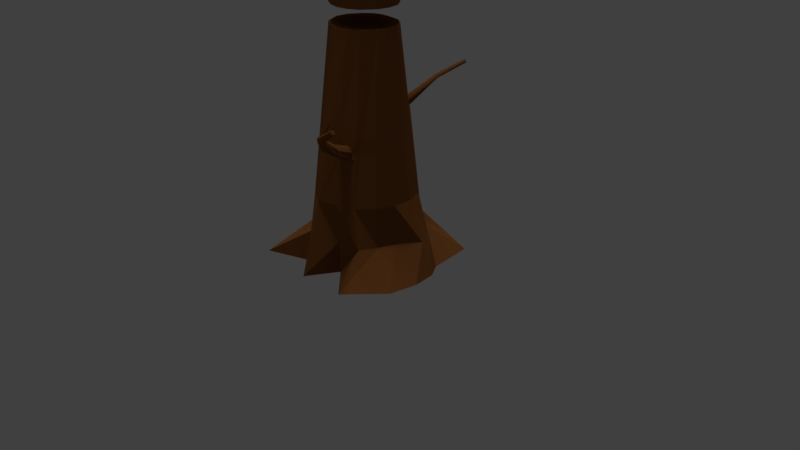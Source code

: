 # Source: Model_Old_Tree_001.blend  (saved by Blender 2.78.0; exported with 4.5.12 LTS)
import bpy
from mathutils import Matrix  # noqa: F401  (used for matrix-valued properties, if any)

bpy.ops.wm.read_factory_settings(use_empty=True)
scene = bpy.context.scene
scene.name = 'Scene'

# ---- collections
col_collection_1 = bpy.data.collections.new('Collection 1'); scene.collection.children.link(col_collection_1)

# ---- materials (node trees are filled in below, after node groups)
mat_material_001 = bpy.data.materials.new('Material.001')
mat_material_001.alpha_threshold = 0.0
mat_material_001.use_transparent_shadow = False
mat_material_001.roughness = 0.5
mat_material = bpy.data.materials.new('Material')
mat_material.alpha_threshold = 0.0
mat_material.use_transparent_shadow = False
mat_material.diffuse_color = (0.1845, 0.0676, 0.01883, 1.0)
mat_material.roughness = 0.5

# ---- material node trees

# ---- world
world_world = bpy.data.worlds.new('World'); scene.world = world_world
world_world.color = (0.05088, 0.05088, 0.05088)
world_world.use_sun_shadow = False
world_world.sun_shadow_jitter_overblur = 0.0
world_world.cycles.sampling_method = 'MANUAL'

# ---- cameras
cam_camera = bpy.data.cameras.new('Camera')
cam_camera.clip_end = 100.0
cam_camera.lens = 35.0
cam_camera.sensor_width = 32.0
cam_camera.sensor_height = 18.0
cam_camera.ortho_scale = 7.314
cam_camera.dof.focus_distance = 0.0
cam_camera.dof.aperture_fstop = 128.0

# ---- lights
light_point_003 = bpy.data.lights.new('Point.003', 'SUN')
light_point_003.transmission_factor = 0.0
light_point_003.angle = 0.1993
light_point_003.energy = 1.0
light_point_003.shadow_buffer_clip_start = 0.5
light_point_003.shadow_soft_size = 0.1
light_point_003.shadow_cascade_max_distance = 1000.0
light_point_002 = bpy.data.lights.new('Point.002', 'POINT')
light_point_002.transmission_factor = 0.0
light_point_002.energy = 100.0
light_point_002.shadow_buffer_clip_start = 0.5
light_point_002.shadow_soft_size = 0.1
light_point_002.shadow_maximum_resolution = 0.006
light_point_002.use_absolute_resolution = True
light_point_001 = bpy.data.lights.new('Point.001', 'POINT')
light_point_001.transmission_factor = 0.0
light_point_001.energy = 100.0
light_point_001.shadow_buffer_clip_start = 0.5
light_point_001.shadow_soft_size = 0.1
light_point_001.shadow_maximum_resolution = 0.006
light_point_001.use_absolute_resolution = True
light_point = bpy.data.lights.new('Point', 'POINT')
light_point.transmission_factor = 0.0
light_point.energy = 100.0
light_point.shadow_buffer_clip_start = 0.5
light_point.shadow_soft_size = 0.1
light_point.shadow_maximum_resolution = 0.006
light_point.use_absolute_resolution = True

# ---- meshes
me_sphere_002 = bpy.data.meshes.new('Sphere.002')
me_sphere_002.from_pydata([(0.04589, -0.1028, 0.06391), (0.07775, -0.08444, 0.06391), (0.1054, -0.04764, 0.06391), (0.1117, -0.01101, 0.06391), (0.1024, 0.03174, 0.06391), (0.07733, 0.06243, 0.06391), (0.05324, 0.07671, 0.06387), (0.02208, 0.08329, 0.06387), (-0.01679, 0.08719, 0.06384), (-0.04934, 0.07853, 0.06387), (-0.075, 0.05415, 0.06386), (-0.09526, 0.01799, 0.06389), (-0.09671, -0.02285, 0.06391), (-0.07049, -0.07129, 0.06391), (-0.02679, -0.09732, 0.06391), (0.009103, -0.1066, 0.06391), (0.03691, -0.07216, 0.7305), (0.05588, -0.05731, 0.7305), (0.07123, -0.03549, 0.7305), (0.07642, -0.01507, 0.7305), (0.07335, 0.01833, 0.7305), (0.05971, 0.04062, 0.7305), (0.04088, 0.04974, 0.7306), (0.01921, 0.05567, 0.7305), (-0.005517, 0.0565, 0.7305), (-0.02521, 0.04809, 0.7305), (-0.04165, 0.0325, 0.7306), (-0.05655, 0.006423, 0.7304), (-0.05979, -0.02046, 0.7303), (-0.04805, -0.05006, 0.7305), (-0.01985, -0.07111, 0.7305), (0.003705, -0.07473, 0.7305)], [], [(1, 2, 18, 17), (2, 3, 19, 18), (3, 4, 20, 19), (4, 5, 21, 20), (5, 6, 22, 21), (6, 7, 23, 22), (7, 8, 24, 23), (8, 9, 25, 24), (9, 10, 26, 25), (10, 11, 27, 26), (11, 12, 28, 27), (12, 13, 29, 28), (13, 14, 30, 29), (14, 15, 31, 30), (31, 15, 0, 16), (0, 1, 17, 16), (0, 15, 14, 13, 12, 11, 10, 9, 8, 7, 6, 5, 4, 3, 2, 1), (30, 31, 16, 17, 18, 19, 20, 21, 22, 23, 24, 25, 26, 27, 28, 29)])
me_sphere_002.polygons.foreach_set('material_index', [1, 1, 1, 1, 1, 1, 1, 1, 1, 1, 1, 1, 1, 1, 1, 1, 1, 1])
_uv = me_sphere_002.uv_layers.new(name='UVMap')
_uv.uv.foreach_set('vector', [0.5512, 0.2163, 0.5445, 0.2134, 0.5918, 0.07482, 0.6067, 0.07898, 0.5445, 0.2134, 0.535, 0.2098, 0.5764, 0.07174, 0.5918, 0.07482, 0.6627, 0.3113, 0.6564, 0.302, 0.7728, 0.2144, 0.7803, 0.228, 0.6564, 0.302, 0.6507, 0.2941, 0.765, 0.2008, 0.7728, 0.2144, 0.6507, 0.2941, 0.6431, 0.2851, 0.7557, 0.1867, 0.765, 0.2008, 0.6431, 0.2851, 0.6372, 0.2774, 0.7461, 0.174, 0.7557, 0.1867, 0.6372, 0.2774, 0.6309, 0.2702, 0.7337, 0.1595, 0.7461, 0.174, 0.6309, 0.2702, 0.6236, 0.2637, 0.7187, 0.1465, 0.7337, 0.1595, 0.6236, 0.2637, 0.6133, 0.2552, 0.7054, 0.1357, 0.7187, 0.1465, 0.6133, 0.2552, 0.6009, 0.2473, 0.6951, 0.1277, 0.7054, 0.1357, 0.6009, 0.2473, 0.5928, 0.2392, 0.6796, 0.1102, 0.6951, 0.1277, 0.5928, 0.2392, 0.5837, 0.2333, 0.6619, 0.1045, 0.6796, 0.1102, 0.5837, 0.2333, 0.5757, 0.2285, 0.6509, 0.0981, 0.6619, 0.1045, 0.5757, 0.2285, 0.5678, 0.2242, 0.6367, 0.09051, 0.6509, 0.0981, 0.6367, 0.09051, 0.5678, 0.2242, 0.5587, 0.2198, 0.6218, 0.08396, 0.5587, 0.2198, 0.5512, 0.2163, 0.6067, 0.07898, 0.6218, 0.08396, 0.2877, 0.5215, 0.298, 0.5256, 0.3077, 0.5266, 0.3173, 0.5235, 0.3276, 0.5175, 0.226, 0.008337, 0.2358, 0.02227, 0.2487, 0.02912, 0.2585, 0.03203, 0.2687, 0.03261, 0.2787, 0.03005, 0.2901, 0.02279, 0.2966, 0.01362, 0.2662, 0.503, 0.2731, 0.513, 0.2795, 0.5179, 0.6509, 0.0981, 0.6367, 0.09051, 0.6218, 0.08396, 0.6067, 0.07898, 0.5918, 0.07482, 0.7803, 0.228, 0.7728, 0.2144, 0.765, 0.2008, 0.7557, 0.1867, 0.7461, 0.174, 0.7337, 0.1595, 0.7187, 0.1465, 0.7054, 0.1357, 0.6951, 0.1277, 0.6796, 0.1102, 0.6619, 0.1045])
me_sphere_002.materials.append(mat_material_001)
me_sphere_002.materials.append(mat_material)
me_sphere_002.use_remesh_preserve_volume = False
me_sphere_002.use_remesh_preserve_attributes = False
me_sphere_002.use_mirror_vertex_groups = False
me_sphere_002.update()
me_sphere_001 = bpy.data.meshes.new('Sphere.001')
me_sphere_001.from_pydata([(0.0221, 0.0833, 0.05448), (0.05324, 0.07672, 0.05448), (0.07734, 0.06242, 0.05448), (0.1024, 0.03175, 0.05448), (0.1118, -0.01099, 0.05448), (0.1054, -0.04764, 0.05448), (0.07779, -0.08445, 0.05453), (0.0459, -0.1029, 0.05453), (0.009128, -0.1065, 0.05456), (-0.02677, -0.09735, 0.05453), (-0.07049, -0.07128, 0.05453), (-0.09672, -0.02285, 0.05451), (-0.09526, 0.01801, 0.05448), (-0.07501, 0.05416, 0.05448), (-0.04936, 0.07852, 0.05448), (-0.0168, 0.0872, 0.05448), (0.02614, 0.1151, -0.9453), (0.0688, 0.1061, -0.9453), (0.1018, 0.08643, -0.9453), (0.136, 0.04458, -0.9453), (0.1488, -0.01384, -0.9453), (0.1401, -0.06395, -0.9453), (0.1021, -0.1146, -0.9455), (0.05873, -0.1394, -0.9453), (0.008482, -0.1444, -0.9453), (-0.04059, -0.1319, -0.9453), (-0.1004, -0.09623, -0.9454), (-0.1362, -0.03008, -0.945), (-0.1342, 0.02574, -0.9448), (-0.1066, 0.07519, -0.9453), (-0.0715, 0.1085, -0.9453), (-0.02696, 0.1204, -0.9453), (0.1234, 0.03975, -0.5722), (0.1348, -0.01277, -0.5691), (0.1257, 0.03701, -0.651), (0.1353, -0.009322, -0.6528), (0.0089, -0.1199, -0.2987), (-0.0315, -0.1069, -0.2857), (-0.08105, -0.0801, -0.2987), (0.01575, -0.1175, -0.2144), (-0.03047, -0.1066, -0.2135), (-0.0785, -0.07797, -0.2136), (0.1353, 0.0158, -0.6622), (0.1231, 0.04412, -0.6118), (0.1354, -0.01632, -0.6076), (0.1291, 0.01349, -0.5548), (0.1458, -0.007333, -0.5752), (0.1432, 0.01361, -0.5615), (0.1486, -0.01009, -0.606), (0.1413, 0.03429, -0.5756), (0.1446, 0.03819, -0.6097), (0.1505, -0.002973, -0.636), (0.1506, 0.01556, -0.6461), (0.1475, 0.03324, -0.6393), (0.1877, 0.01402, -0.5753), (0.185, 0.02744, -0.5674), (0.1926, 0.01231, -0.5932), (0.1858, 0.04087, -0.5762), (0.1915, 0.04341, -0.5959), (0.197, 0.01696, -0.6108), (0.1985, 0.02885, -0.6166), (0.1962, 0.04029, -0.6132), (0.251, 0.03161, -0.5284), (0.2492, 0.04052, -0.5231), (0.2543, 0.03048, -0.5403), (0.2497, 0.04943, -0.529), (0.2535, 0.05111, -0.5421), (0.2572, 0.03357, -0.552), (0.2582, 0.04146, -0.5558), (0.2567, 0.04905, -0.5535), (0.3138, 0.05216, -0.4771), (0.315, 0.05877, -0.4743), (0.3154, 0.0481, -0.4849), (0.3173, 0.06277, -0.4789), (0.3198, 0.05978, -0.4877), (0.3177, 0.0466, -0.4929), (0.3201, 0.04987, -0.496), (0.321, 0.05533, -0.4951), (0.383, -0.007995, -0.4052), (0.3838, -0.003468, -0.4033), (0.3841, -0.01078, -0.4106), (0.3855, -0.0007332, -0.4065), (0.3871, -0.002779, -0.4125), (0.3857, -0.01181, -0.416), (0.3873, -0.009564, -0.4182), (0.388, -0.005828, -0.4176), (-0.04528, -0.1259, -0.2268), (-0.04501, -0.1206, -0.286), (-0.07538, -0.1026, -0.2248), (-0.07869, -0.1053, -0.2899), (-0.05958, -0.1172, -0.2129), (-0.08456, -0.1018, -0.258), (-0.04202, -0.1258, -0.2606), (-0.05982, -0.1099, -0.2959), (-0.05449, -0.09229, -0.1967), (-0.08595, -0.07752, -0.2557), (-0.05635, -0.09482, -0.2987), (-0.03106, -0.1081, -0.2561), (-0.08005, -0.1773, -0.2633), (-0.08561, -0.1751, -0.2817), (-0.1078, -0.1544, -0.2577), (-0.1089, -0.1602, -0.2812), (-0.09673, -0.1663, -0.2878), (-0.08438, -0.1652, -0.2271), (-0.07714, -0.1743, -0.2384), (-0.09612, -0.1536, -0.2349), (-0.1223, -0.22, -0.2512), (-0.1269, -0.219, -0.2627), (-0.1388, -0.204, -0.2469), (-0.1411, -0.2084, -0.2617), (-0.134, -0.2131, -0.2663), (-0.1225, -0.2109, -0.2283), (-0.1189, -0.2175, -0.2356), (-0.13, -0.2032, -0.233), (-0.1625, -0.2582, -0.2334), (-0.1654, -0.259, -0.2408), (-0.1767, -0.2539, -0.2305), (-0.1768, -0.2572, -0.2401), (-0.1713, -0.2578, -0.2431), (-0.1652, -0.2529, -0.2186), (-0.1612, -0.2555, -0.2233), (-0.1718, -0.2507, -0.2216), (-0.1818, -0.3196, -0.2131), (-0.1832, -0.32, -0.2166), (-0.1885, -0.3176, -0.2117), (-0.1886, -0.3191, -0.2162), (-0.186, -0.3194, -0.2177), (-0.1831, -0.3171, -0.2061), (-0.1812, -0.3183, -0.2083), (-0.1862, -0.3161, -0.2075), (0.005655, -0.1471, -0.2164), (0.00136, -0.1487, -0.2798), (-0.02777, -0.1443, -0.2507), (-0.02537, -0.1446, -0.2722), (-0.02347, -0.1382, -0.2175), (-0.01645, -0.1189, -0.2986), (-0.01436, -0.147, -0.2814), (0.0228, -0.1193, -0.2572), (0.01087, -0.1473, -0.252), (-0.009587, -0.107, -0.2082), (-0.01, -0.1464, -0.2106), (-0.00103, -0.164, -0.2411), (-0.0105, -0.1683, -0.2589), (-0.02735, -0.1586, -0.2374), (-0.02789, -0.1621, -0.2521), (-0.02138, -0.166, -0.2589), (-0.01116, -0.1557, -0.2114), (-0.001009, -0.1584, -0.2166), (-0.02063, -0.15, -0.2162)], [], [(34, 42, 35, 20, 19), (36, 135, 37, 25, 24), (37, 96, 38, 26, 25), (32, 45, 47, 49), (0, 15, 14, 13, 12, 11, 10, 9, 8, 7, 6, 5, 4, 3, 2, 1), (30, 31, 16, 17, 18, 19, 20, 21, 22, 23, 24, 25, 26, 27, 28, 29), (139, 40, 134, 140), (37, 97, 92, 87), (15, 31, 30, 14), (14, 30, 29, 13), (12, 13, 29, 28), (11, 12, 28, 27), (11, 27, 26, 38, 95, 41, 10), (36, 24, 23, 7, 8, 39, 137), (9, 10, 41, 94, 40), (8, 9, 40, 139, 39), (7, 23, 22, 6), (6, 22, 21, 5), (5, 21, 20, 35, 44, 33, 4), (33, 45, 32, 3, 4), (32, 43, 34, 19, 18, 2, 3), (2, 18, 17, 1), (31, 15, 0, 16), (1, 17, 16, 0), (53, 50, 58, 61), (44, 35, 51, 48), (43, 32, 49, 50), (34, 43, 50, 53), (42, 34, 53, 52), (35, 42, 52, 51), (33, 44, 48, 46), (45, 33, 46, 47), (59, 60, 68, 67), (52, 53, 61, 60), (50, 49, 57, 58), (47, 46, 54, 55), (49, 47, 55, 57), (48, 51, 59, 56), (51, 52, 60, 59), (46, 48, 56, 54), (65, 63, 71, 73), (54, 56, 64, 62), (61, 58, 66, 69), (60, 61, 69, 68), (58, 57, 65, 66), (55, 54, 62, 63), (57, 55, 63, 65), (56, 59, 67, 64), (76, 77, 85, 84), (64, 67, 75, 72), (67, 68, 76, 75), (62, 64, 72, 70), (69, 66, 74, 77), (68, 69, 77, 76), (66, 65, 73, 74), (63, 62, 70, 71), (81, 79, 78, 80, 83, 84, 85, 82), (74, 73, 81, 82), (71, 70, 78, 79), (73, 71, 79, 81), (72, 75, 83, 80), (75, 76, 84, 83), (70, 72, 80, 78), (77, 74, 82, 85), (86, 90, 103, 104), (40, 86, 92, 97), (40, 94, 90, 86), (41, 88, 90, 94), (37, 87, 93, 96), (89, 38, 96, 93), (38, 89, 91, 95), (88, 41, 95, 91), (101, 102, 110, 109), (91, 89, 101, 100), (92, 86, 104, 98), (90, 88, 105, 103), (93, 87, 99, 102), (89, 93, 102, 101), (87, 92, 98, 99), (88, 91, 100, 105), (111, 113, 121, 119), (105, 100, 108, 113), (104, 103, 111, 112), (100, 101, 109, 108), (98, 104, 112, 106), (103, 105, 113, 111), (102, 99, 107, 110), (99, 98, 106, 107), (114, 120, 128, 122), (110, 107, 115, 118), (107, 106, 114, 115), (109, 110, 118, 117), (113, 108, 116, 121), (112, 111, 119, 120), (108, 109, 117, 116), (106, 112, 120, 114), (128, 127, 129, 124, 125, 126, 123, 122), (119, 121, 129, 127), (118, 115, 123, 126), (115, 114, 122, 123), (117, 118, 126, 125), (121, 116, 124, 129), (120, 119, 127, 128), (116, 117, 125, 124), (133, 136, 145, 144), (137, 39, 130, 138), (135, 36, 131, 136), (40, 97, 132, 134), (97, 37, 133, 132), (37, 135, 136, 133), (36, 137, 138, 131), (39, 139, 140, 130), (147, 146, 148, 143, 144, 145, 142, 141), (131, 138, 141, 142), (138, 130, 147, 141), (130, 140, 146, 147), (132, 133, 144, 143), (140, 134, 148, 146), (134, 132, 143, 148), (136, 131, 142, 145)])
_uv = me_sphere_001.uv_layers.new(name='UVMap')
_uv.uv.foreach_set('vector', [0.7509, 0.2488, 0.7473, 0.2425, 0.7437, 0.2363, 0.7728, 0.2144, 0.7803, 0.228, 0.6566, 0.2425, 0.652, 0.2384, 0.6474, 0.2344, 0.7187, 0.1465, 0.7337, 0.1595, 0.6474, 0.2344, 0.6419, 0.2299, 0.6363, 0.2253, 0.7054, 0.1357, 0.7187, 0.1465, 0.7215, 0.2696, 0.718, 0.2639, 0.718, 0.2639, 0.7215, 0.2696, 0.2877, 0.5215, 0.298, 0.5256, 0.3077, 0.5266, 0.3173, 0.5235, 0.3276, 0.5175, 0.226, 0.008337, 0.2358, 0.02227, 0.2487, 0.02912, 0.2585, 0.03203, 0.2687, 0.03261, 0.2787, 0.03005, 0.2901, 0.02279, 0.2966, 0.01362, 0.2662, 0.503, 0.2731, 0.513, 0.2795, 0.5179, 0.6509, 0.0981, 0.6367, 0.09051, 0.6218, 0.08396, 0.6067, 0.07898, 0.5918, 0.07482, 0.7803, 0.228, 0.7728, 0.2144, 0.765, 0.2008, 0.7557, 0.1867, 0.7461, 0.174, 0.7337, 0.1595, 0.7187, 0.1465, 0.7054, 0.1357, 0.6951, 0.1277, 0.6796, 0.1102, 0.6619, 0.1045, 0.6396, 0.2527, 0.6355, 0.249, 0.6355, 0.249, 0.6396, 0.2527, 0.6474, 0.2344, 0.6415, 0.2417, 0.6415, 0.2417, 0.6474, 0.2344, 0.5678, 0.2242, 0.6367, 0.09051, 0.6509, 0.0981, 0.5757, 0.2285, 0.5757, 0.2285, 0.6509, 0.0981, 0.6619, 0.1045, 0.5837, 0.2333, 0.5928, 0.2392, 0.5837, 0.2333, 0.6619, 0.1045, 0.6796, 0.1102, 0.6009, 0.2473, 0.5928, 0.2392, 0.6796, 0.1102, 0.6951, 0.1277, 0.6009, 0.2473, 0.6951, 0.1277, 0.7054, 0.1357, 0.6363, 0.2253, 0.6306, 0.2328, 0.6248, 0.2403, 0.6133, 0.2552, 0.6566, 0.2425, 0.7337, 0.1595, 0.7461, 0.174, 0.6372, 0.2774, 0.6309, 0.2702, 0.6437, 0.2564, 0.6501, 0.2494, 0.6236, 0.2637, 0.6133, 0.2552, 0.6248, 0.2403, 0.6302, 0.2446, 0.6355, 0.249, 0.6309, 0.2702, 0.6236, 0.2637, 0.6355, 0.249, 0.6396, 0.2527, 0.6437, 0.2564, 0.6372, 0.2774, 0.7461, 0.174, 0.7557, 0.1867, 0.6431, 0.2851, 0.6431, 0.2851, 0.7557, 0.1867, 0.765, 0.2008, 0.6507, 0.2941, 0.6507, 0.2941, 0.765, 0.2008, 0.7728, 0.2144, 0.7437, 0.2363, 0.7292, 0.2472, 0.7146, 0.2582, 0.6564, 0.302, 0.7146, 0.2582, 0.718, 0.2639, 0.7215, 0.2696, 0.6627, 0.3113, 0.6564, 0.302, 0.5557, 0.1408, 0.5609, 0.1235, 0.5661, 0.1063, 0.5764, 0.07174, 0.5918, 0.07482, 0.5445, 0.2134, 0.535, 0.2098, 0.5445, 0.2134, 0.5918, 0.07482, 0.6067, 0.07898, 0.5512, 0.2163, 0.6367, 0.09051, 0.5678, 0.2242, 0.5587, 0.2198, 0.6218, 0.08396, 0.5512, 0.2163, 0.6067, 0.07898, 0.6218, 0.08396, 0.5587, 0.2198, 0.5661, 0.1063, 0.5609, 0.1235, 0.5609, 0.1235, 0.5661, 0.1063, 0.7292, 0.2472, 0.7437, 0.2363, 0.7437, 0.2363, 0.7292, 0.2472, 0.5609, 0.1235, 0.5557, 0.1408, 0.5557, 0.1408, 0.5609, 0.1235, 0.5661, 0.1063, 0.5609, 0.1235, 0.5609, 0.1235, 0.5661, 0.1063, 0.7473, 0.2425, 0.7509, 0.2488, 0.7509, 0.2488, 0.7473, 0.2425, 0.7437, 0.2363, 0.7473, 0.2425, 0.7473, 0.2425, 0.7437, 0.2363, 0.7146, 0.2582, 0.7292, 0.2472, 0.7292, 0.2472, 0.7146, 0.2582, 0.718, 0.2639, 0.7146, 0.2582, 0.7146, 0.2582, 0.718, 0.2639, 0.7437, 0.2363, 0.7473, 0.2425, 0.7473, 0.2425, 0.7437, 0.2363, 0.7473, 0.2425, 0.7509, 0.2488, 0.7509, 0.2488, 0.7473, 0.2425, 0.5609, 0.1235, 0.5557, 0.1408, 0.5557, 0.1408, 0.5609, 0.1235, 0.718, 0.2639, 0.7146, 0.2582, 0.7146, 0.2582, 0.718, 0.2639, 0.7215, 0.2696, 0.718, 0.2639, 0.718, 0.2639, 0.7215, 0.2696, 0.7292, 0.2472, 0.7437, 0.2363, 0.7437, 0.2363, 0.7292, 0.2472, 0.7437, 0.2363, 0.7473, 0.2425, 0.7473, 0.2425, 0.7437, 0.2363, 0.7146, 0.2582, 0.7292, 0.2472, 0.7292, 0.2472, 0.7146, 0.2582, 0.7215, 0.2696, 0.718, 0.2639, 0.718, 0.2639, 0.7215, 0.2696, 0.7146, 0.2582, 0.7292, 0.2472, 0.7292, 0.2472, 0.7146, 0.2582, 0.5661, 0.1063, 0.5609, 0.1235, 0.5609, 0.1235, 0.5661, 0.1063, 0.7473, 0.2425, 0.7509, 0.2488, 0.7509, 0.2488, 0.7473, 0.2425, 0.5609, 0.1235, 0.5557, 0.1408, 0.5557, 0.1408, 0.5609, 0.1235, 0.718, 0.2639, 0.7146, 0.2582, 0.7146, 0.2582, 0.718, 0.2639, 0.7215, 0.2696, 0.718, 0.2639, 0.718, 0.2639, 0.7215, 0.2696, 0.7292, 0.2472, 0.7437, 0.2363, 0.7437, 0.2363, 0.7292, 0.2472, 0.7473, 0.2425, 0.7509, 0.2488, 0.7509, 0.2488, 0.7473, 0.2425, 0.7292, 0.2472, 0.7437, 0.2363, 0.7437, 0.2363, 0.7292, 0.2472, 0.7437, 0.2363, 0.7473, 0.2425, 0.7473, 0.2425, 0.7437, 0.2363, 0.7146, 0.2582, 0.7292, 0.2472, 0.7292, 0.2472, 0.7146, 0.2582, 0.5661, 0.1063, 0.5609, 0.1235, 0.5609, 0.1235, 0.5661, 0.1063, 0.7473, 0.2425, 0.7509, 0.2488, 0.7509, 0.2488, 0.7473, 0.2425, 0.5609, 0.1235, 0.5557, 0.1408, 0.5557, 0.1408, 0.5609, 0.1235, 0.718, 0.2639, 0.7146, 0.2582, 0.7146, 0.2582, 0.718, 0.2639, 0.7215, 0.2696, 0.718, 0.2639, 0.7146, 0.2582, 0.7292, 0.2472, 0.7437, 0.2363, 0.7473, 0.2425, 0.7509, 0.2488, 0.7362, 0.2592, 0.5609, 0.1235, 0.5557, 0.1408, 0.5557, 0.1408, 0.5609, 0.1235, 0.718, 0.2639, 0.7146, 0.2582, 0.7146, 0.2582, 0.718, 0.2639, 0.7215, 0.2696, 0.718, 0.2639, 0.718, 0.2639, 0.7215, 0.2696, 0.7292, 0.2472, 0.7437, 0.2363, 0.7437, 0.2363, 0.7292, 0.2472, 0.7437, 0.2363, 0.7473, 0.2425, 0.7473, 0.2425, 0.7437, 0.2363, 0.7146, 0.2582, 0.7292, 0.2472, 0.7292, 0.2472, 0.7146, 0.2582, 0.5661, 0.1063, 0.5609, 0.1235, 0.5609, 0.1235, 0.5661, 0.1063, 0.6355, 0.249, 0.6302, 0.2446, 0.6302, 0.2446, 0.6355, 0.249, 0.6355, 0.249, 0.6355, 0.249, 0.6415, 0.2417, 0.6415, 0.2417, 0.6355, 0.249, 0.6302, 0.2446, 0.6302, 0.2446, 0.6355, 0.249, 0.6248, 0.2403, 0.6248, 0.2403, 0.6302, 0.2446, 0.6302, 0.2446, 0.6474, 0.2344, 0.6474, 0.2344, 0.6419, 0.2299, 0.6419, 0.2299, 0.6363, 0.2253, 0.6363, 0.2253, 0.6419, 0.2299, 0.6419, 0.2299, 0.6363, 0.2253, 0.6363, 0.2253, 0.6306, 0.2328, 0.6306, 0.2328, 0.6248, 0.2403, 0.6248, 0.2403, 0.6306, 0.2328, 0.6306, 0.2328, 0.6363, 0.2253, 0.6419, 0.2299, 0.6419, 0.2299, 0.6363, 0.2253, 0.6306, 0.2328, 0.6363, 0.2253, 0.6363, 0.2253, 0.6306, 0.2328, 0.6415, 0.2417, 0.6355, 0.249, 0.6355, 0.249, 0.6415, 0.2417, 0.6302, 0.2446, 0.6248, 0.2403, 0.6248, 0.2403, 0.6302, 0.2446, 0.6419, 0.2299, 0.6474, 0.2344, 0.6474, 0.2344, 0.6419, 0.2299, 0.6363, 0.2253, 0.6419, 0.2299, 0.6419, 0.2299, 0.6363, 0.2253, 0.6474, 0.2344, 0.6415, 0.2417, 0.6415, 0.2417, 0.6474, 0.2344, 0.6248, 0.2403, 0.6306, 0.2328, 0.6306, 0.2328, 0.6248, 0.2403, 0.6302, 0.2446, 0.6248, 0.2403, 0.6248, 0.2403, 0.6302, 0.2446, 0.6248, 0.2403, 0.6306, 0.2328, 0.6306, 0.2328, 0.6248, 0.2403, 0.6355, 0.249, 0.6302, 0.2446, 0.6302, 0.2446, 0.6355, 0.249, 0.6306, 0.2328, 0.6363, 0.2253, 0.6363, 0.2253, 0.6306, 0.2328, 0.6415, 0.2417, 0.6355, 0.249, 0.6355, 0.249, 0.6415, 0.2417, 0.6302, 0.2446, 0.6248, 0.2403, 0.6248, 0.2403, 0.6302, 0.2446, 0.6419, 0.2299, 0.6474, 0.2344, 0.6474, 0.2344, 0.6419, 0.2299, 0.6474, 0.2344, 0.6415, 0.2417, 0.6415, 0.2417, 0.6474, 0.2344, 0.6415, 0.2417, 0.6355, 0.249, 0.6355, 0.249, 0.6415, 0.2417, 0.6419, 0.2299, 0.6474, 0.2344, 0.6474, 0.2344, 0.6419, 0.2299, 0.6474, 0.2344, 0.6415, 0.2417, 0.6415, 0.2417, 0.6474, 0.2344, 0.6363, 0.2253, 0.6419, 0.2299, 0.6419, 0.2299, 0.6363, 0.2253, 0.6248, 0.2403, 0.6306, 0.2328, 0.6306, 0.2328, 0.6248, 0.2403, 0.6355, 0.249, 0.6302, 0.2446, 0.6302, 0.2446, 0.6355, 0.249, 0.6306, 0.2328, 0.6363, 0.2253, 0.6363, 0.2253, 0.6306, 0.2328, 0.6415, 0.2417, 0.6355, 0.249, 0.6355, 0.249, 0.6415, 0.2417, 0.6355, 0.249, 0.6302, 0.2446, 0.6248, 0.2403, 0.6306, 0.2328, 0.6363, 0.2253, 0.6419, 0.2299, 0.6474, 0.2344, 0.6415, 0.2417, 0.6302, 0.2446, 0.6248, 0.2403, 0.6248, 0.2403, 0.6302, 0.2446, 0.6419, 0.2299, 0.6474, 0.2344, 0.6474, 0.2344, 0.6419, 0.2299, 0.6474, 0.2344, 0.6415, 0.2417, 0.6415, 0.2417, 0.6474, 0.2344, 0.6363, 0.2253, 0.6419, 0.2299, 0.6419, 0.2299, 0.6363, 0.2253, 0.6248, 0.2403, 0.6306, 0.2328, 0.6306, 0.2328, 0.6248, 0.2403, 0.6355, 0.249, 0.6302, 0.2446, 0.6302, 0.2446, 0.6355, 0.249, 0.6306, 0.2328, 0.6363, 0.2253, 0.6363, 0.2253, 0.6306, 0.2328, 0.6474, 0.2344, 0.652, 0.2384, 0.652, 0.2384, 0.6474, 0.2344, 0.6501, 0.2494, 0.6437, 0.2564, 0.6437, 0.2564, 0.6501, 0.2494, 0.652, 0.2384, 0.6566, 0.2425, 0.6566, 0.2425, 0.652, 0.2384, 0.6355, 0.249, 0.6415, 0.2417, 0.6415, 0.2417, 0.6355, 0.249, 0.6415, 0.2417, 0.6474, 0.2344, 0.6474, 0.2344, 0.6415, 0.2417, 0.6474, 0.2344, 0.652, 0.2384, 0.652, 0.2384, 0.6474, 0.2344, 0.6566, 0.2425, 0.6501, 0.2494, 0.6501, 0.2494, 0.6566, 0.2425, 0.6437, 0.2564, 0.6396, 0.2527, 0.6396, 0.2527, 0.6437, 0.2564, 0.6437, 0.2564, 0.6396, 0.2527, 0.6355, 0.249, 0.6415, 0.2417, 0.6474, 0.2344, 0.652, 0.2384, 0.6566, 0.2425, 0.6501, 0.2494, 0.6566, 0.2425, 0.6501, 0.2494, 0.6501, 0.2494, 0.6566, 0.2425, 0.6501, 0.2494, 0.6437, 0.2564, 0.6437, 0.2564, 0.6501, 0.2494, 0.6437, 0.2564, 0.6396, 0.2527, 0.6396, 0.2527, 0.6437, 0.2564, 0.6415, 0.2417, 0.6474, 0.2344, 0.6474, 0.2344, 0.6415, 0.2417, 0.6396, 0.2527, 0.6355, 0.249, 0.6355, 0.249, 0.6396, 0.2527, 0.6355, 0.249, 0.6415, 0.2417, 0.6415, 0.2417, 0.6355, 0.249, 0.652, 0.2384, 0.6566, 0.2425, 0.6566, 0.2425, 0.652, 0.2384])
me_sphere_001.materials.append(mat_material)
me_sphere_001.use_remesh_preserve_volume = False
me_sphere_001.use_remesh_preserve_attributes = False
me_sphere_001.use_mirror_vertex_groups = False
me_sphere_001.update()
me_sphere = bpy.data.meshes.new('Sphere')
me_sphere.from_pydata([(0.0, -3.258e-07, -2.0), (0.0262, 0.1151, -1.0), (0.03806, 0.3222, -1.999), (0.06877, 0.1061, -1.0), (0.2505, 0.3302, -1.999), (0.1017, 0.08651, -1.0), (0.2762, 0.1279, -1.999), (0.136, 0.04459, -1.0), (0.3167, 0.06319, -1.999), (0.1488, -0.01384, -1.0), (0.3286, -0.03806, -1.999), (0.1401, -0.06393, -1.0), (0.3076, -0.161, -1.999), (0.1023, -0.1142, -1.0), (0.1712, -0.3141, -1.999), (0.05874, -0.1394, -1.0), (0.03806, -0.1913, -1.999), (0.008471, -0.1444, -1.0), (-0.03806, -0.3254, -1.999), (-0.0406, -0.1319, -1.0), (-0.1254, -0.2223, -1.999), (-0.1004, -0.09625, -1.0), (-0.3193, -0.2958, -1.999), (-0.1362, -0.03005, -1.0), (-0.2557, -0.07723, -1.999), (-0.1342, 0.02581, -1.0), (-0.3125, 0.04004, -1.999), (-0.1065, 0.07522, -1.0), (-0.2149, 0.142, -1.999), (-0.07148, 0.1085, -1.0), (-0.2581, 0.3271, -1.999), (-0.02698, 0.1204, -1.0), (-0.03806, 0.2882, -1.999), (0.04411, 0.2012, -1.689), (0.1184, 0.1736, -1.689), (0.1768, 0.1176, -1.689), (0.2086, 0.03994, -1.689), (0.2096, -0.04377, -1.689), (0.178, -0.1191, -1.689), (0.1183, -0.1787, -1.689), (0.04402, -0.2044, -1.689), (-0.03438, -0.2355, -1.689), (-0.1168, -0.1852, -1.689), (-0.157, -0.112, -1.689), (-0.1931, -0.06687, -1.687), (-0.1709, 0.03926, -1.716), (-0.1521, 0.1205, -1.689), (-0.1051, 0.1626, -1.689), (-0.03487, 0.1976, -1.689), (0.04077, 0.268, -1.86), (0.1359, 0.1814, -1.86), (0.2317, 0.1233, -1.86), (0.2683, 0.05277, -1.86), (0.2099, -0.04062, -1.86), (0.1827, -0.1115, -1.86), (0.1475, -0.1841, -1.86), (0.04073, -0.1972, -1.86), (-0.03641, -0.2851, -1.86), (-0.1215, -0.2057, -1.86), (-0.2015, -0.1401, -1.86), (-0.2276, -0.07259, -1.859), (-0.249, 0.03969, -1.893), (-0.1868, 0.1323, -1.86), (-0.1119, 0.2197, -1.86), (-0.03663, 0.2476, -1.86), (0.04457, 0.1602, -1.313), (0.08331, 0.1455, -1.308), (-0.03106, 0.1736, -1.495), (-0.09658, 0.1489, -1.508), (0.04775, -0.1879, -1.495), (0.1142, -0.1624, -1.495), (-0.09956, 0.1441, -1.463), (-0.0944, 0.1489, -1.463), (0.04101, 0.1583, -1.373), (0.09248, 0.151, -1.361), (-0.0322, 0.1715, -1.418), (-0.09598, 0.1457, -1.425), (-0.07119, 0.1564, -1.499), (-0.06788, 0.1676, -1.523), (-0.03385, 0.1727, -1.463), (-0.02667, 0.1785, -1.464), (-0.05986, 0.1551, -1.407), (-0.0632, 0.1584, -1.421), (0.04898, -0.1825, -1.431), (0.1129, -0.157, -1.431), (-0.0837, 0.1549, -1.489), (-0.03847, 0.1723, -1.492), (-0.08925, 0.147, -1.425), (-0.0413, 0.1681, -1.433), (0.07655, 0.1523, -1.32), (0.05107, 0.1586, -1.321), (0.05335, 0.1677, -1.349), (0.08056, 0.1571, -1.345), (0.1032, 0.2926, -1.246), (0.08916, 0.2994, -1.247), (0.08897, 0.3009, -1.26), (0.105, 0.2924, -1.26), (0.1316, 0.4273, -1.208), (0.1199, 0.4287, -1.209), (0.1234, 0.4329, -1.218), (0.1328, 0.4295, -1.217), (0.1079, 0.2909, -1.253), (0.08076, 0.1515, -1.33), (0.06356, 0.1498, -1.316), (0.09433, 0.2942, -1.244), (0.04754, 0.1648, -1.332), (0.08591, 0.2994, -1.253), (0.1194, 0.4321, -1.214), (0.128, 0.4312, -1.22), (0.09944, 0.2961, -1.262), (0.06855, 0.1659, -1.357), (0.1328, 0.4254, -1.214), (0.1251, 0.427, -1.204), (-0.06083, 0.2081, -1.443), (-0.0746, 0.1965, -1.435), (-0.1006, 0.1834, -1.458), (-0.09598, 0.1901, -1.474), (-0.05889, 0.2131, -1.462), (-0.06509, 0.2121, -1.479), (-0.08762, 0.1937, -1.481), (-0.09272, 0.1827, -1.436), (0.05884, -0.1767, -1.439), (0.09414, -0.1666, -1.448), (0.06054, -0.1855, -1.483), (0.1023, -0.1707, -1.485), (0.08058, -0.1694, -1.435), (0.08093, -0.1682, -1.426), (0.04576, -0.1872, -1.463), (0.0531, -0.1833, -1.455), (0.1018, -0.1654, -1.461), (0.1155, -0.1566, -1.464), (0.08257, -0.1786, -1.492), (0.08099, -0.1752, -1.503), (0.0673, 0.1529, -1.388), (0.03677, 0.1571, -1.348), (0.06293, 0.1489, -1.304), (0.08928, 0.1444, -1.334), (0.0982, -0.2433, -1.408), (0.1105, -0.2435, -1.417), (0.1081, -0.2641, -1.447), (0.1221, -0.255, -1.442), (0.08016, -0.2606, -1.423), (0.08997, -0.2688, -1.442), (0.1183, -0.2453, -1.426), (0.08219, -0.2514, -1.412), (0.1141, -0.2937, -1.376), (0.1261, -0.2895, -1.385), (0.1317, -0.3091, -1.416), (0.1417, -0.2959, -1.409), (0.1035, -0.3158, -1.392), (0.1161, -0.3197, -1.411), (0.1343, -0.2884, -1.393), (0.1019, -0.3066, -1.381), (0.1906, -0.3814, -1.314), (0.1964, -0.3769, -1.321), (0.2023, -0.3907, -1.341), (0.2058, -0.3796, -1.338), (0.1882, -0.3992, -1.322), (0.1955, -0.4005, -1.335), (0.2006, -0.3751, -1.328), (0.1858, -0.3928, -1.315), (0.331, -0.4393, -1.238), (0.334, -0.4369, -1.242), (0.3371, -0.4441, -1.252), (0.3389, -0.4383, -1.251), (0.3297, -0.4486, -1.242), (0.3336, -0.4493, -1.25), (0.3362, -0.436, -1.246), (0.3285, -0.4452, -1.239), (0.1505, -0.354, -1.342), (0.1548, -0.3404, -1.343), (0.1657, -0.3701, -1.33), (0.1714, -0.3595, -1.329), (0.1601, -0.3655, -1.335), (0.1631, -0.3499, -1.336), (0.1433, -0.3435, -1.347), (0.1758, -0.368, -1.328), (0.1786, -0.3522, -1.321), (0.1755, -0.3508, -1.324), (0.1663, -0.3507, -1.328), (0.1684, -0.3639, -1.321), (0.1782, -0.364, -1.318), (0.186, -0.3608, -1.316), (0.1837, -0.3567, -1.317), (0.1616, -0.3575, -1.327), (0.2149, -0.3559, -1.269), (0.2133, -0.3552, -1.27), (0.2113, -0.3546, -1.271), (0.2144, -0.3598, -1.268), (0.2162, -0.3611, -1.266), (0.2187, -0.3603, -1.266), (0.2175, -0.3582, -1.267), (0.2123, -0.3572, -1.27)], [], [(32, 64, 49, 2), (49, 33, 34, 50), (0, 32, 2), (49, 50, 4, 2), (31, 75, 81, 76, 29), (2, 4, 0), (50, 51, 6, 4), (5, 35, 34, 74, 136, 66, 3), (4, 6, 0), (51, 52, 8, 6), (9, 37, 36, 7), (6, 8, 0), (52, 53, 10, 8), (11, 38, 37, 9), (8, 10, 0), (13, 84, 130, 70, 39, 38, 11), (10, 12, 0), (53, 54, 12, 10), (17, 41, 40, 69, 127, 83, 15), (12, 14, 0), (54, 55, 14, 12), (14, 16, 0), (55, 56, 16, 14), (69, 40, 39, 70, 132), (18, 20, 0), (56, 57, 18, 16), (19, 42, 41, 17), (16, 18, 0), (57, 58, 20, 18), (21, 43, 42, 19), (58, 59, 22, 20), (23, 44, 43, 21), (20, 22, 0), (59, 60, 24, 22), (23, 25, 45, 44), (22, 24, 0), (60, 61, 26, 24), (25, 27, 46, 45), (24, 26, 0), (61, 62, 28, 26), (29, 76, 71, 68, 47, 46, 27), (26, 28, 0), (62, 63, 30, 28), (85, 72, 115, 116), (28, 30, 0), (63, 64, 32, 30), (7, 36, 35, 5), (30, 32, 0), (73, 133, 74, 34, 33), (48, 33, 49, 64), (63, 47, 48, 64), (62, 46, 47, 63), (61, 45, 46, 62), (60, 44, 45, 61), (59, 43, 44, 60), (58, 42, 43, 59), (57, 41, 42, 58), (56, 40, 41, 57), (55, 39, 40, 56), (54, 38, 39, 55), (53, 37, 38, 54), (52, 36, 37, 53), (51, 35, 36, 52), (50, 34, 35, 51), (1, 31, 29, 27, 25, 23, 21, 19, 17, 15, 13, 11, 9, 7, 5, 3), (1, 3, 66, 135, 65), (85, 68, 71, 72), (15, 83, 126, 84, 13), (48, 67, 80, 75, 31, 1, 65, 134, 73, 33), (67, 48, 47, 68, 78), (74, 92, 102, 136), (70, 130, 129, 124), (87, 72, 71, 76), (87, 76, 81, 82), (96, 109, 108, 100), (66, 136, 102, 89), (73, 91, 110, 133), (74, 133, 110, 92), (96, 100, 111, 101), (97, 93, 101, 111), (97, 112, 104, 93), (98, 112, 97, 111, 100, 108, 99, 107), (94, 104, 112, 98), (95, 106, 107, 99), (98, 107, 106, 94), (94, 106, 105, 90), (91, 105, 106, 95), (90, 103, 104, 94), (93, 104, 103, 89), (89, 102, 101, 93), (92, 96, 101, 102), (92, 110, 109, 96), (91, 95, 109, 110), (95, 99, 108, 109), (81, 75, 88, 82), (68, 85, 77, 78), (67, 78, 77, 86), (67, 86, 79, 80), (75, 80, 79, 88), (113, 117, 118, 119, 116, 115, 120, 114), (86, 77, 119, 118), (88, 79, 117, 113), (87, 82, 114, 120), (72, 87, 120, 115), (79, 86, 118, 117), (82, 88, 113, 114), (77, 85, 116, 119), (128, 123, 142, 141), (84, 122, 129, 130), (84, 126, 125, 122), (83, 121, 125, 126), (70, 124, 131, 132), (123, 69, 132, 131), (69, 123, 128, 127), (121, 83, 127, 128), (66, 89, 103, 135), (65, 135, 103, 90), (65, 90, 105, 134), (73, 134, 105, 91), (142, 139, 147, 150), (121, 128, 141, 144), (122, 125, 137, 138), (123, 131, 139, 142), (124, 129, 143, 140), (129, 122, 138, 143), (131, 124, 140, 139), (125, 121, 144, 137), (172, 176, 171, 160, 153), (144, 141, 149, 152), (140, 143, 151, 148), (139, 140, 148, 147), (143, 138, 146, 151), (137, 144, 152, 145), (141, 142, 150, 149), (138, 137, 145, 146), (159, 154, 162, 167), (150, 158, 157, 149), (170, 174, 172, 153, 154, 146, 145), (147, 155, 158, 150), (149, 157, 160, 171, 173, 169, 152), (151, 159, 156, 148), (148, 156, 155, 147), (168, 165, 166, 163, 164, 167, 162, 161), (153, 160, 168, 161), (157, 158, 166, 165), (154, 153, 161, 162), (158, 155, 163, 166), (160, 157, 165, 168), (156, 159, 167, 164), (155, 156, 164, 163), (146, 154, 159, 151), (145, 152, 169, 175, 170), (171, 176, 182, 181), (178, 179, 187, 186), (172, 174, 177, 183), (170, 175, 179, 178), (176, 172, 183, 182), (175, 169, 184, 179), (173, 171, 181, 180), (169, 173, 180, 184), (174, 170, 178, 177), (186, 187, 192, 188, 189, 190, 191, 185), (179, 184, 192, 187), (184, 180, 188, 192), (180, 181, 189, 188), (177, 178, 186, 185), (181, 182, 190, 189), (183, 177, 185, 191), (182, 183, 191, 190)])
me_sphere.polygons.foreach_set('material_index', [1, 1, 1, 1, 1, 1, 1, 1, 1, 1, 1, 1, 1, 1, 1, 1, 1, 1, 1, 1, 1, 1, 1, 1, 1, 1, 1, 1, 1, 1, 1, 1, 1, 1, 1, 1, 1, 1, 1, 1, 1, 1, 1, 1, 1, 1, 1, 1, 1, 1, 1, 1, 1, 1, 1, 1, 1, 1, 1, 1, 1, 1, 1, 1, 1, 1, 1, 1, 1, 1, 1, 1, 1, 1, 1, 1, 1, 1, 1, 1, 1, 1, 1, 1, 1, 1, 1, 1, 1, 1, 1, 1, 1, 1, 1, 1, 1, 1, 1, 1, 1, 1, 1, 1, 1, 1, 1, 1, 1, 1, 1, 1, 1, 1, 1, 1, 1, 1, 1, 1, 1, 1, 1, 1, 1, 1, 1, 1, 1, 1, 1, 1, 1, 1, 1, 1, 1, 1, 1, 1, 1, 1, 1, 1, 1, 1, 1, 1, 1, 1, 1, 1, 1, 1, 1, 1, 1, 1, 1, 1, 1, 1, 1, 1, 1, 1, 1, 1, 1])
_uv = me_sphere.uv_layers.new(name='UVMap')
_uv.uv.foreach_set('vector', [0.6586, 0.0347, 0.6502, 0.05778, 0.6362, 0.05096, 0.646, 0.02806, 0.6362, 0.05096, 0.6218, 0.08396, 0.6067, 0.07898, 0.6124, 0.04559, 0.5971, 0.3711, 0.6515, 0.3645, 0.6578, 0.3788, 0.6362, 0.05096, 0.6124, 0.04559, 0.6181, 0.006026, 0.646, 0.02806, 0.5678, 0.2242, 0.6023, 0.1574, 0.6078, 0.1603, 0.6133, 0.1633, 0.5757, 0.2285, 0.6578, 0.3788, 0.6592, 0.4183, 0.5971, 0.3711, 0.6124, 0.04559, 0.5916, 0.0412, 0.5869, 0.01634, 0.6181, 0.006026, 0.5445, 0.2134, 0.5918, 0.07482, 0.6067, 0.07898, 0.5928, 0.1133, 0.5859, 0.1305, 0.579, 0.1476, 0.5512, 0.2163, 0.6592, 0.4183, 0.6214, 0.4231, 0.5971, 0.3711, 0.5916, 0.0412, 0.5776, 0.04085, 0.574, 0.01675, 0.5869, 0.01634, 0.6564, 0.302, 0.7728, 0.2144, 0.7803, 0.228, 0.6627, 0.3113, 0.6214, 0.4231, 0.6094, 0.4308, 0.5971, 0.3711, 0.81, 0.2198, 0.8021, 0.2017, 0.8341, 0.2025, 0.8345, 0.2198, 0.6507, 0.2941, 0.765, 0.2008, 0.7728, 0.2144, 0.6564, 0.302, 0.6094, 0.4308, 0.5905, 0.4332, 0.5971, 0.3711, 0.6431, 0.2851, 0.6994, 0.2359, 0.7135, 0.2236, 0.7276, 0.2113, 0.7557, 0.1867, 0.765, 0.2008, 0.6507, 0.2941, 0.5905, 0.4332, 0.5675, 0.4297, 0.5971, 0.3711, 0.8021, 0.2017, 0.7977, 0.1874, 0.8329, 0.1822, 0.8341, 0.2025, 0.6309, 0.2702, 0.7337, 0.1595, 0.7461, 0.174, 0.7189, 0.1998, 0.7053, 0.2128, 0.6917, 0.2257, 0.6372, 0.2774, 0.5675, 0.4297, 0.5385, 0.4043, 0.5971, 0.3711, 0.7977, 0.1874, 0.789, 0.17, 0.8137, 0.1464, 0.8329, 0.1822, 0.5385, 0.4043, 0.561, 0.3789, 0.5971, 0.3711, 0.789, 0.17, 0.7746, 0.1534, 0.7906, 0.1359, 0.8137, 0.1464, 0.7189, 0.1998, 0.7461, 0.174, 0.7557, 0.1867, 0.7276, 0.2113, 0.7232, 0.2056, 0.5358, 0.3649, 0.5547, 0.3482, 0.5971, 0.3711, 0.7746, 0.1534, 0.758, 0.135, 0.7737, 0.1179, 0.7906, 0.1359, 0.6236, 0.2637, 0.7187, 0.1465, 0.7337, 0.1595, 0.6309, 0.2702, 0.561, 0.3789, 0.5358, 0.3649, 0.5971, 0.3711, 0.758, 0.135, 0.7415, 0.1224, 0.758, 0.1067, 0.7737, 0.1179, 0.6133, 0.2552, 0.7054, 0.1357, 0.7187, 0.1465, 0.6236, 0.2637, 0.7415, 0.1224, 0.7273, 0.1064, 0.7537, 0.07818, 0.758, 0.1067, 0.6009, 0.2473, 0.6951, 0.1277, 0.7054, 0.1357, 0.6133, 0.2552, 0.5547, 0.3482, 0.5404, 0.3124, 0.5971, 0.3711, 0.7273, 0.1064, 0.7154, 0.09894, 0.727, 0.07778, 0.7537, 0.07818, 0.6009, 0.2473, 0.5928, 0.2392, 0.6796, 0.1102, 0.6951, 0.1277, 0.5404, 0.3124, 0.5814, 0.3233, 0.5971, 0.3711, 0.7154, 0.09894, 0.7023, 0.08151, 0.7167, 0.06213, 0.727, 0.07778, 0.5928, 0.2392, 0.5837, 0.2333, 0.6619, 0.1045, 0.6796, 0.1102, 0.5814, 0.3233, 0.6045, 0.3122, 0.5971, 0.3711, 0.7023, 0.08151, 0.6822, 0.07614, 0.6977, 0.05835, 0.7167, 0.06213, 0.5757, 0.2285, 0.6133, 0.1633, 0.6227, 0.147, 0.6321, 0.1307, 0.6509, 0.0981, 0.6619, 0.1045, 0.5837, 0.2333, 0.6045, 0.3122, 0.6247, 0.331, 0.5971, 0.3711, 0.6822, 0.07614, 0.6641, 0.06413, 0.6878, 0.0354, 0.6977, 0.05835, 0.6321, 0.1307, 0.6227, 0.147, 0.6227, 0.147, 0.6321, 0.1307, 0.6247, 0.331, 0.6594, 0.3236, 0.5971, 0.3711, 0.6641, 0.06413, 0.6502, 0.05778, 0.6586, 0.0347, 0.6878, 0.0354, 0.535, 0.2098, 0.5764, 0.07174, 0.5918, 0.07482, 0.5445, 0.2134, 0.6594, 0.3236, 0.6515, 0.3645, 0.5971, 0.3711, 0.6061, 0.1179, 0.5994, 0.1156, 0.5928, 0.1133, 0.6067, 0.07898, 0.6218, 0.08396, 0.6367, 0.09051, 0.6218, 0.08396, 0.6362, 0.05096, 0.6502, 0.05778, 0.6641, 0.06413, 0.6509, 0.0981, 0.6367, 0.09051, 0.6502, 0.05778, 0.6822, 0.07614, 0.6619, 0.1045, 0.6509, 0.0981, 0.6641, 0.06413, 0.7023, 0.08151, 0.6796, 0.1102, 0.6619, 0.1045, 0.6822, 0.07614, 0.7154, 0.09894, 0.6951, 0.1277, 0.6796, 0.1102, 0.7023, 0.08151, 0.7273, 0.1064, 0.7054, 0.1357, 0.6951, 0.1277, 0.7154, 0.09894, 0.7415, 0.1224, 0.7187, 0.1465, 0.7054, 0.1357, 0.7273, 0.1064, 0.758, 0.135, 0.7337, 0.1595, 0.7187, 0.1465, 0.7415, 0.1224, 0.7746, 0.1534, 0.7461, 0.174, 0.7337, 0.1595, 0.758, 0.135, 0.789, 0.17, 0.7557, 0.1867, 0.7461, 0.174, 0.7746, 0.1534, 0.7977, 0.1874, 0.765, 0.2008, 0.7557, 0.1867, 0.789, 0.17, 0.8021, 0.2017, 0.7728, 0.2144, 0.765, 0.2008, 0.7977, 0.1874, 0.81, 0.2198, 0.7803, 0.228, 0.7728, 0.2144, 0.8021, 0.2017, 0.5916, 0.0412, 0.5918, 0.07482, 0.5764, 0.07174, 0.5776, 0.04085, 0.6124, 0.04559, 0.6067, 0.07898, 0.5918, 0.07482, 0.5916, 0.0412, 0.2877, 0.5215, 0.298, 0.5256, 0.3077, 0.5266, 0.3173, 0.5235, 0.3276, 0.5175, 0.226, 0.008337, 0.2358, 0.02227, 0.2487, 0.02912, 0.2585, 0.03203, 0.2687, 0.03261, 0.2787, 0.03005, 0.2901, 0.02279, 0.2966, 0.01362, 0.2662, 0.503, 0.2731, 0.513, 0.2795, 0.5179, 0.5587, 0.2198, 0.5512, 0.2163, 0.579, 0.1476, 0.5846, 0.1497, 0.5903, 0.1519, 0.6321, 0.1307, 0.6321, 0.1307, 0.6227, 0.147, 0.6227, 0.147, 0.6372, 0.2774, 0.6917, 0.2257, 0.6955, 0.2308, 0.6994, 0.2359, 0.6431, 0.2851, 0.6367, 0.09051, 0.6195, 0.1239, 0.6109, 0.1407, 0.6023, 0.1574, 0.5678, 0.2242, 0.5587, 0.2198, 0.5903, 0.1519, 0.5982, 0.1349, 0.6061, 0.1179, 0.6218, 0.08396, 0.6195, 0.1239, 0.6367, 0.09051, 0.6509, 0.0981, 0.6321, 0.1307, 0.6258, 0.1273, 0.5928, 0.1133, 0.5928, 0.1133, 0.5859, 0.1305, 0.5859, 0.1305, 0.7276, 0.2113, 0.7135, 0.2236, 0.7135, 0.2236, 0.7276, 0.2113, 0.6133, 0.1633, 0.6227, 0.147, 0.6227, 0.147, 0.6133, 0.1633, 0.6133, 0.1633, 0.6133, 0.1633, 0.6078, 0.1603, 0.6078, 0.1603, 0.0, 0.0, 0.0, 0.0, 0.5994, 0.1156, 0.5928, 0.1133, 0.579, 0.1476, 0.5859, 0.1305, 0.5859, 0.1305, 0.579, 0.1476, 0.6061, 0.1179, 0.6061, 0.1179, 0.5994, 0.1156, 0.5994, 0.1156, 0.5928, 0.1133, 0.5994, 0.1156, 0.5994, 0.1156, 0.5928, 0.1133, 0.0, 0.0, 0.5928, 0.1133, 0.5859, 0.1305, 0.0, 0.0, 0.579, 0.1476, 0.0, 0.0, 0.0, 0.0, 0.5859, 0.1305, 0.579, 0.1476, 0.5846, 0.1497, 0.0, 0.0, 0.0, 0.0, 0.5903, 0.1519, 0.5846, 0.1497, 0.579, 0.1476, 0.5859, 0.1305, 0.5928, 0.1133, 0.5994, 0.1156, 0.6061, 0.1179, 0.5982, 0.1349, 0.0, 0.0, 0.0, 0.0, 0.5846, 0.1497, 0.5903, 0.1519, 0.0, 0.0, 0.0, 0.0, 0.5982, 0.1349, 0.6061, 0.1179, 0.5903, 0.1519, 0.5982, 0.1349, 0.0, 0.0, 0.0, 0.0, 0.0, 0.0, 0.0, 0.0, 0.5982, 0.1349, 0.5903, 0.1519, 0.6061, 0.1179, 0.5982, 0.1349, 0.0, 0.0, 0.0, 0.0, 0.5903, 0.1519, 0.5846, 0.1497, 0.0, 0.0, 0.0, 0.0, 0.0, 0.0, 0.0, 0.0, 0.5846, 0.1497, 0.579, 0.1476, 0.579, 0.1476, 0.5859, 0.1305, 0.0, 0.0, 0.0, 0.0, 0.5928, 0.1133, 0.0, 0.0, 0.0, 0.0, 0.5859, 0.1305, 0.5928, 0.1133, 0.5994, 0.1156, 0.0, 0.0, 0.0, 0.0, 0.6061, 0.1179, 0.0, 0.0, 0.0, 0.0, 0.5994, 0.1156, 0.0, 0.0, 0.6061, 0.1179, 0.5994, 0.1156, 0.0, 0.0, 0.6078, 0.1603, 0.6023, 0.1574, 0.6023, 0.1574, 0.6078, 0.1603, 0.6321, 0.1307, 0.6321, 0.1307, 0.6258, 0.1273, 0.6258, 0.1273, 0.6195, 0.1239, 0.6258, 0.1273, 0.6258, 0.1273, 0.6195, 0.1239, 0.6195, 0.1239, 0.6195, 0.1239, 0.6109, 0.1407, 0.6109, 0.1407, 0.6023, 0.1574, 0.6109, 0.1407, 0.6109, 0.1407, 0.6023, 0.1574, 0.6023, 0.1574, 0.6109, 0.1407, 0.6195, 0.1239, 0.6258, 0.1273, 0.6321, 0.1307, 0.6227, 0.147, 0.6133, 0.1633, 0.6078, 0.1603, 0.6195, 0.1239, 0.6258, 0.1273, 0.6258, 0.1273, 0.6195, 0.1239, 0.6023, 0.1574, 0.6109, 0.1407, 0.6109, 0.1407, 0.6023, 0.1574, 0.6133, 0.1633, 0.6078, 0.1603, 0.6078, 0.1603, 0.6133, 0.1633, 0.6227, 0.147, 0.6133, 0.1633, 0.6133, 0.1633, 0.6227, 0.147, 0.6109, 0.1407, 0.6195, 0.1239, 0.6195, 0.1239, 0.6109, 0.1407, 0.6078, 0.1603, 0.6023, 0.1574, 0.6023, 0.1574, 0.6078, 0.1603, 0.6258, 0.1273, 0.6321, 0.1307, 0.6321, 0.1307, 0.6258, 0.1273, 0.7053, 0.2128, 0.7189, 0.1998, 0.7189, 0.1998, 0.7053, 0.2128, 0.6994, 0.2359, 0.6994, 0.2359, 0.7135, 0.2236, 0.7135, 0.2236, 0.6994, 0.2359, 0.6955, 0.2308, 0.6955, 0.2308, 0.6994, 0.2359, 0.6917, 0.2257, 0.6917, 0.2257, 0.6955, 0.2308, 0.6955, 0.2308, 0.7276, 0.2113, 0.7276, 0.2113, 0.7232, 0.2056, 0.7232, 0.2056, 0.7189, 0.1998, 0.7189, 0.1998, 0.7232, 0.2056, 0.7232, 0.2056, 0.7189, 0.1998, 0.7189, 0.1998, 0.7053, 0.2128, 0.7053, 0.2128, 0.6917, 0.2257, 0.6917, 0.2257, 0.7053, 0.2128, 0.7053, 0.2128, 0.579, 0.1476, 0.579, 0.1476, 0.5846, 0.1497, 0.5846, 0.1497, 0.5903, 0.1519, 0.5846, 0.1497, 0.5846, 0.1497, 0.5903, 0.1519, 0.5903, 0.1519, 0.5903, 0.1519, 0.5982, 0.1349, 0.5982, 0.1349, 0.6061, 0.1179, 0.5982, 0.1349, 0.5982, 0.1349, 0.6061, 0.1179, 0.7189, 0.1998, 0.7232, 0.2056, 0.7232, 0.2056, 0.7189, 0.1998, 0.6917, 0.2257, 0.7053, 0.2128, 0.7053, 0.2128, 0.6917, 0.2257, 0.6994, 0.2359, 0.6955, 0.2308, 0.6955, 0.2308, 0.6994, 0.2359, 0.7189, 0.1998, 0.7232, 0.2056, 0.7232, 0.2056, 0.7189, 0.1998, 0.7276, 0.2113, 0.7135, 0.2236, 0.7135, 0.2236, 0.7276, 0.2113, 0.7135, 0.2236, 0.6994, 0.2359, 0.6994, 0.2359, 0.7135, 0.2236, 0.7232, 0.2056, 0.7276, 0.2113, 0.7276, 0.2113, 0.7232, 0.2056, 0.6955, 0.2308, 0.6917, 0.2257, 0.6917, 0.2257, 0.6955, 0.2308, 0.6955, 0.2308, 0.6936, 0.2282, 0.6917, 0.2257, 0.6917, 0.2257, 0.6955, 0.2308, 0.6917, 0.2257, 0.7053, 0.2128, 0.7053, 0.2128, 0.6917, 0.2257, 0.7276, 0.2113, 0.7135, 0.2236, 0.7135, 0.2236, 0.7276, 0.2113, 0.7232, 0.2056, 0.7276, 0.2113, 0.7276, 0.2113, 0.7232, 0.2056, 0.7135, 0.2236, 0.6994, 0.2359, 0.6994, 0.2359, 0.7135, 0.2236, 0.6955, 0.2308, 0.6917, 0.2257, 0.6917, 0.2257, 0.6955, 0.2308, 0.7053, 0.2128, 0.7189, 0.1998, 0.7189, 0.1998, 0.7053, 0.2128, 0.6994, 0.2359, 0.6955, 0.2308, 0.6955, 0.2308, 0.6994, 0.2359, 0.7135, 0.2236, 0.6994, 0.2359, 0.6994, 0.2359, 0.7135, 0.2236, 0.7189, 0.1998, 0.7189, 0.1998, 0.7053, 0.2128, 0.7053, 0.2128, 0.6955, 0.2308, 0.6955, 0.2308, 0.6955, 0.2308, 0.6955, 0.2308, 0.6994, 0.2359, 0.6994, 0.2359, 0.6955, 0.2308, 0.7232, 0.2056, 0.7232, 0.2056, 0.7189, 0.1998, 0.7189, 0.1998, 0.7053, 0.2128, 0.7053, 0.2128, 0.6917, 0.2257, 0.6917, 0.2257, 0.6917, 0.2257, 0.6917, 0.2257, 0.6917, 0.2257, 0.7135, 0.2236, 0.7135, 0.2236, 0.7276, 0.2113, 0.7276, 0.2113, 0.7276, 0.2113, 0.7276, 0.2113, 0.7232, 0.2056, 0.7232, 0.2056, 0.6917, 0.2257, 0.7053, 0.2128, 0.7189, 0.1998, 0.7232, 0.2056, 0.7276, 0.2113, 0.7135, 0.2236, 0.6994, 0.2359, 0.6955, 0.2308, 0.6955, 0.2308, 0.6917, 0.2257, 0.6917, 0.2257, 0.6955, 0.2308, 0.7053, 0.2128, 0.7189, 0.1998, 0.7189, 0.1998, 0.7053, 0.2128, 0.6994, 0.2359, 0.6955, 0.2308, 0.6955, 0.2308, 0.6994, 0.2359, 0.7189, 0.1998, 0.7232, 0.2056, 0.7232, 0.2056, 0.7189, 0.1998, 0.6917, 0.2257, 0.7053, 0.2128, 0.7053, 0.2128, 0.6917, 0.2257, 0.7276, 0.2113, 0.7135, 0.2236, 0.7135, 0.2236, 0.7276, 0.2113, 0.7232, 0.2056, 0.7276, 0.2113, 0.7276, 0.2113, 0.7232, 0.2056, 0.6994, 0.2359, 0.6994, 0.2359, 0.7135, 0.2236, 0.7135, 0.2236, 0.6955, 0.2308, 0.6917, 0.2257, 0.6917, 0.2257, 0.6936, 0.2282, 0.6955, 0.2308, 0.6917, 0.2257, 0.6936, 0.2282, 0.6936, 0.2282, 0.6917, 0.2257, 0.6955, 0.2308, 0.6936, 0.2282, 0.6936, 0.2282, 0.6955, 0.2308, 0.6955, 0.2308, 0.6955, 0.2308, 0.6955, 0.2308, 0.6955, 0.2308, 0.6955, 0.2308, 0.6936, 0.2282, 0.6936, 0.2282, 0.6955, 0.2308, 0.6936, 0.2282, 0.6955, 0.2308, 0.6955, 0.2308, 0.6936, 0.2282, 0.6936, 0.2282, 0.6917, 0.2257, 0.6917, 0.2257, 0.6936, 0.2282, 0.6917, 0.2257, 0.6917, 0.2257, 0.6917, 0.2257, 0.6917, 0.2257, 0.6917, 0.2257, 0.6917, 0.2257, 0.6917, 0.2257, 0.6917, 0.2257, 0.6955, 0.2308, 0.6955, 0.2308, 0.6955, 0.2308, 0.6955, 0.2308, 0.6955, 0.2308, 0.6936, 0.2282, 0.6917, 0.2257, 0.6917, 0.2257, 0.6917, 0.2257, 0.6936, 0.2282, 0.6955, 0.2308, 0.6955, 0.2308, 0.6936, 0.2282, 0.6917, 0.2257, 0.6917, 0.2257, 0.6936, 0.2282, 0.6917, 0.2257, 0.6917, 0.2257, 0.6917, 0.2257, 0.6917, 0.2257, 0.6917, 0.2257, 0.6917, 0.2257, 0.6917, 0.2257, 0.6917, 0.2257, 0.6955, 0.2308, 0.6955, 0.2308, 0.6955, 0.2308, 0.6955, 0.2308, 0.6917, 0.2257, 0.6936, 0.2282, 0.6936, 0.2282, 0.6917, 0.2257, 0.6955, 0.2308, 0.6955, 0.2308, 0.6955, 0.2308, 0.6955, 0.2308, 0.6936, 0.2282, 0.6955, 0.2308, 0.6955, 0.2308, 0.6936, 0.2282])
me_sphere.materials.append(mat_material_001)
me_sphere.materials.append(mat_material)
me_sphere.use_remesh_preserve_volume = False
me_sphere.use_remesh_preserve_attributes = False
me_sphere.use_mirror_vertex_groups = False
me_sphere.update()

# ---- objects
ob_sphere_002 = bpy.data.objects.new('Sphere.002', me_sphere_002)
ob_sphere_001 = bpy.data.objects.new('Sphere.001', me_sphere_001)
ob_point_003 = bpy.data.objects.new('Point.003', light_point_003)
ob_point_002 = bpy.data.objects.new('Point.002', light_point_002)
ob_point_001 = bpy.data.objects.new('Point.001', light_point_001)
ob_point = bpy.data.objects.new('Point', light_point)
ob_sphere = bpy.data.objects.new('Sphere', me_sphere)
ob_camera = bpy.data.objects.new('Camera', cam_camera)

# ---- transforms, parenting, visibility, modifiers, constraints
ob_sphere_002.location = (0.0, 0.0, 6.261)
ob_sphere_002.scale = (3.0, 3.0, 3.0)
ob_sphere_002.lineart.crease_threshold = 0.0
ob_sphere_001.location = (0.0008295, 2.736e-09, 6.06)
ob_sphere_001.scale = (3.0, 3.0, 3.0)
ob_sphere_001.lineart.crease_threshold = 0.0
ob_point_003.location = (0.4907, -8.366, 5.801)
ob_point_003.lineart.crease_threshold = 0.0
ob_point_002.location = (1.837, 8.907, 0.6975)
ob_point_002.hide_viewport = True
ob_point_002.lineart.crease_threshold = 0.0
ob_point_001.location = (-3.083, -13.15, 2.841)
ob_point_001.hide_viewport = True
ob_point_001.lineart.crease_threshold = 0.0
ob_point.location = (1.837, -5.581, 15.39)
ob_point.hide_viewport = True
ob_point.lineart.crease_threshold = 0.0
ob_sphere.location = (0.0, 0.0, 6.0)
ob_sphere.scale = (3.0, 3.0, 3.0)
ob_sphere.lineart.crease_threshold = 0.0
ob_camera.location = (7.481, -6.508, 5.344)
ob_camera.rotation_euler = (1.109, 0.0, 0.8149)
ob_camera.lock_rotations_4d = False
ob_camera.empty_display_type = 'ARROWS'
ob_camera.color = (0.0, 0.0, 0.0, 0.0)
ob_camera.display_type = 'WIRE'
ob_camera.lineart.crease_threshold = 0.0

# ---- collection membership
col_collection_1.objects.link(ob_sphere_002)
col_collection_1.objects.link(ob_sphere_001)
col_collection_1.objects.link(ob_point_003)
col_collection_1.objects.link(ob_point_002)
col_collection_1.objects.link(ob_point_001)
col_collection_1.objects.link(ob_point)
col_collection_1.objects.link(ob_sphere)
col_collection_1.objects.link(ob_camera)

# ---- scene / render settings (as saved in the file)
scene.camera = ob_camera
scene.frame_start = 1; scene.frame_end = 250; scene.frame_set(0)
scene.render.engine = 'BLENDER_EEVEE_NEXT'
scene.render.resolution_percentage = 50
scene.render.dither_intensity = 0.0
scene.cycles.use_denoising = False
scene.cycles.samples = 128
scene.cycles.sampling_pattern = 'TABULATED_SOBOL'
scene.cycles.light_sampling_threshold = 0.0
scene.cycles.use_adaptive_sampling = False
scene.cycles.use_light_tree = False
scene.cycles.blur_glossy = 0.0
scene.cycles.sample_clamp_indirect = 0.0
scene.view_settings.view_transform = 'Standard'
bpy.context.view_layer.update()
